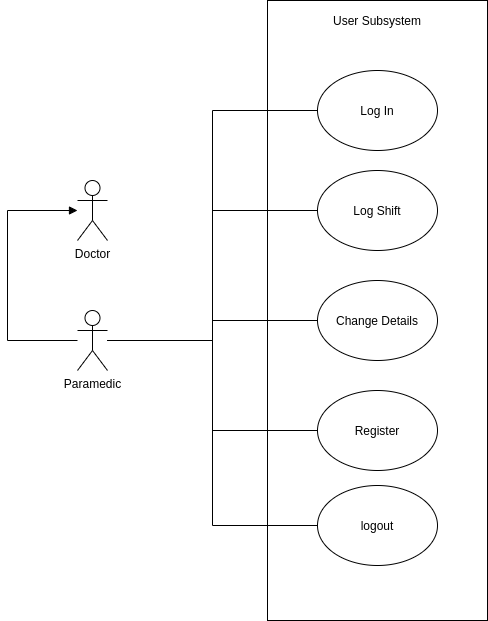

The diagram above was exported from draw.io. Its source (the exported page's mxGraphModel, read from the mxfile embedded in the PNG):
<mxGraphModel dx="1422" dy="833" grid="1" gridSize="10" guides="1" tooltips="1" connect="1" arrows="1" fold="1" page="1" pageScale="1" pageWidth="827" pageHeight="1169" math="0" shadow="0">
  <root>
    <mxCell id="0" />
    <mxCell id="1" parent="0" />
    <mxCell id="U4qWsimCdvQ9ECKVFlFt-1" value="" style="rounded=0;whiteSpace=wrap;html=1;" vertex="1" parent="1">
      <mxGeometry x="480" y="60" width="220" height="620" as="geometry" />
    </mxCell>
    <mxCell id="U4qWsimCdvQ9ECKVFlFt-2" value="User Subsystem" style="text;html=1;strokeColor=none;fillColor=none;align=center;verticalAlign=middle;whiteSpace=wrap;rounded=0;" vertex="1" parent="1">
      <mxGeometry x="520" y="70" width="140" height="20" as="geometry" />
    </mxCell>
    <mxCell id="U4qWsimCdvQ9ECKVFlFt-3" value="Log In" style="ellipse;whiteSpace=wrap;html=1;" vertex="1" parent="1">
      <mxGeometry x="530" y="130" width="120" height="80" as="geometry" />
    </mxCell>
    <mxCell id="U4qWsimCdvQ9ECKVFlFt-4" value="Log Shift" style="ellipse;whiteSpace=wrap;html=1;" vertex="1" parent="1">
      <mxGeometry x="530" y="230" width="120" height="80" as="geometry" />
    </mxCell>
    <mxCell id="U4qWsimCdvQ9ECKVFlFt-5" value="Change Details" style="ellipse;whiteSpace=wrap;html=1;" vertex="1" parent="1">
      <mxGeometry x="530" y="340" width="120" height="80" as="geometry" />
    </mxCell>
    <mxCell id="U4qWsimCdvQ9ECKVFlFt-6" value="Register" style="ellipse;whiteSpace=wrap;html=1;" vertex="1" parent="1">
      <mxGeometry x="530" y="450" width="120" height="80" as="geometry" />
    </mxCell>
    <mxCell id="U4qWsimCdvQ9ECKVFlFt-7" value="logout" style="ellipse;whiteSpace=wrap;html=1;" vertex="1" parent="1">
      <mxGeometry x="530" y="545" width="120" height="80" as="geometry" />
    </mxCell>
    <mxCell id="U4qWsimCdvQ9ECKVFlFt-9" style="edgeStyle=orthogonalEdgeStyle;rounded=0;orthogonalLoop=1;jettySize=auto;html=1;entryX=0;entryY=0.5;entryDx=0;entryDy=0;endArrow=none;endFill=0;" edge="1" parent="1" source="U4qWsimCdvQ9ECKVFlFt-8" target="U4qWsimCdvQ9ECKVFlFt-3">
      <mxGeometry relative="1" as="geometry" />
    </mxCell>
    <mxCell id="U4qWsimCdvQ9ECKVFlFt-10" style="edgeStyle=orthogonalEdgeStyle;rounded=0;orthogonalLoop=1;jettySize=auto;html=1;entryX=0;entryY=0.5;entryDx=0;entryDy=0;endArrow=none;endFill=0;" edge="1" parent="1" source="U4qWsimCdvQ9ECKVFlFt-8" target="U4qWsimCdvQ9ECKVFlFt-4">
      <mxGeometry relative="1" as="geometry" />
    </mxCell>
    <mxCell id="U4qWsimCdvQ9ECKVFlFt-11" style="edgeStyle=orthogonalEdgeStyle;rounded=0;orthogonalLoop=1;jettySize=auto;html=1;endArrow=none;endFill=0;" edge="1" parent="1" source="U4qWsimCdvQ9ECKVFlFt-8" target="U4qWsimCdvQ9ECKVFlFt-5">
      <mxGeometry relative="1" as="geometry" />
    </mxCell>
    <mxCell id="U4qWsimCdvQ9ECKVFlFt-12" style="edgeStyle=orthogonalEdgeStyle;rounded=0;orthogonalLoop=1;jettySize=auto;html=1;entryX=0;entryY=0.5;entryDx=0;entryDy=0;endArrow=none;endFill=0;" edge="1" parent="1" source="U4qWsimCdvQ9ECKVFlFt-8" target="U4qWsimCdvQ9ECKVFlFt-6">
      <mxGeometry relative="1" as="geometry" />
    </mxCell>
    <mxCell id="U4qWsimCdvQ9ECKVFlFt-13" style="edgeStyle=orthogonalEdgeStyle;rounded=0;orthogonalLoop=1;jettySize=auto;html=1;entryX=0;entryY=0.5;entryDx=0;entryDy=0;endArrow=none;endFill=0;" edge="1" parent="1" source="U4qWsimCdvQ9ECKVFlFt-8" target="U4qWsimCdvQ9ECKVFlFt-7">
      <mxGeometry relative="1" as="geometry" />
    </mxCell>
    <mxCell id="U4qWsimCdvQ9ECKVFlFt-15" style="edgeStyle=orthogonalEdgeStyle;rounded=0;orthogonalLoop=1;jettySize=auto;html=1;endArrow=block;endFill=1;" edge="1" parent="1" source="U4qWsimCdvQ9ECKVFlFt-8" target="U4qWsimCdvQ9ECKVFlFt-14">
      <mxGeometry relative="1" as="geometry">
        <Array as="points">
          <mxPoint x="220" y="400" />
          <mxPoint x="220" y="270" />
        </Array>
      </mxGeometry>
    </mxCell>
    <mxCell id="U4qWsimCdvQ9ECKVFlFt-8" value="Paramedic" style="shape=umlActor;verticalLabelPosition=bottom;verticalAlign=top;html=1;outlineConnect=0;" vertex="1" parent="1">
      <mxGeometry x="290" y="370" width="30" height="60" as="geometry" />
    </mxCell>
    <mxCell id="U4qWsimCdvQ9ECKVFlFt-14" value="Doctor" style="shape=umlActor;verticalLabelPosition=bottom;verticalAlign=top;html=1;outlineConnect=0;" vertex="1" parent="1">
      <mxGeometry x="290" y="240" width="30" height="60" as="geometry" />
    </mxCell>
  </root>
</mxGraphModel>